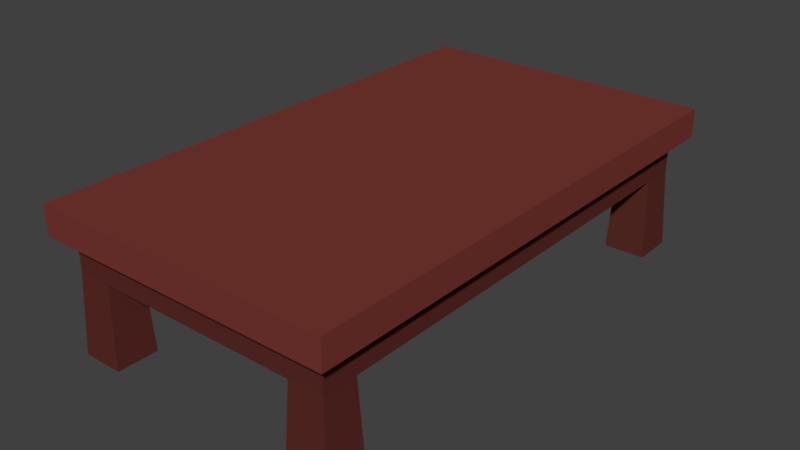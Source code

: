 # Source: CoffeeTable.blend  (saved by Blender 2.76.0; exported with 4.5.12 LTS)
import bpy
from mathutils import Matrix  # noqa: F401  (used for matrix-valued properties, if any)

bpy.ops.wm.read_factory_settings(use_empty=True)
scene = bpy.context.scene
scene.name = 'Scene'

# ---- collections
col_collection_1 = bpy.data.collections.new('Collection 1'); scene.collection.children.link(col_collection_1)

# ---- materials (node trees are filled in below, after node groups)
mat_darkwood_007 = bpy.data.materials.new('DarkWood.007')
mat_darkwood_007.alpha_threshold = 0.0
mat_darkwood_007.roughness = 0.5
mat_wood_009 = bpy.data.materials.new('Wood.009')
mat_wood_009.alpha_threshold = 0.0
mat_wood_009.roughness = 0.5

# ---- material node trees
mat_darkwood_007.use_nodes = True; mat_darkwood_007.node_tree.nodes.clear()
_N = mat_darkwood_007.node_tree.nodes; _L = mat_darkwood_007.node_tree.links
n0 = _N.new('ShaderNodeOutputMaterial'); n0.name = 'Material Output'; n0.location = (300, 300)
n1 = _N.new('ShaderNodeBsdfDiffuse'); n1.name = 'Diffuse BSDF'; n1.location = (10, 300)
n1.inputs[0].default_value = (0.1065, 0.0248, 0.02023, 1.0)
_L.new(n1.outputs[0], n0.inputs[0])
n0.is_active_output = True
mat_wood_009.use_nodes = True; mat_wood_009.node_tree.nodes.clear()
_N = mat_wood_009.node_tree.nodes; _L = mat_wood_009.node_tree.links
n0 = _N.new('ShaderNodeOutputMaterial'); n0.name = 'Material Output'; n0.location = (300, 300)
n1 = _N.new('ShaderNodeBsdfDiffuse'); n1.name = 'Diffuse BSDF'; n1.location = (10, 300)
n1.inputs[0].default_value = (0.1912, 0.0394, 0.03156, 1.0)
_L.new(n1.outputs[0], n0.inputs[0])
n0.is_active_output = True

# ---- world
world_world = bpy.data.worlds.new('World'); scene.world = world_world
world_world.color = (0.05088, 0.05088, 0.05088)
world_world.use_sun_shadow = False
world_world.sun_shadow_jitter_overblur = 0.0
world_world.cycles.sampling_method = 'MANUAL'
world_world.cycles.sample_map_resolution = 256

# ---- meshes
me_cube_006 = bpy.data.meshes.new('Cube.006')
me_cube_006.from_pydata([(-0.2723, -0.4842, -0.004309), (-0.2651, -0.477, 0.1526), (-0.2723, -0.4029, -0.004309), (-0.2651, -0.4101, 0.1526), (-0.191, -0.4842, -0.004309), (-0.1982, -0.477, 0.1526), (-0.191, -0.4029, -0.004309), (-0.1982, -0.4101, 0.1526), (-0.2651, -0.477, 0.2193), (-0.1982, -0.4101, 0.2193), (-0.2944, -0.5081, 0.2759), (-0.2944, -0.5081, 0.2193), (0.2723, -0.4842, -0.004309), (0.2651, -0.477, 0.1526), (0.2723, -0.4029, -0.004309), (0.2651, -0.4101, 0.1526), (0.191, -0.4842, -0.004309), (0.1982, -0.477, 0.1526), (0.191, -0.4029, -0.004309), (0.1982, -0.4101, 0.1526), (0.2651, -0.477, 0.2193), (0.1982, -0.4101, 0.2193), (0.0, -0.4101, 0.1526), (0.0, -0.477, 0.1526), (0.0, -0.4101, 0.2193), (0.0, -0.477, 0.2193), (0.2944, -0.5081, 0.2759), (0.0, -0.5081, 0.2759), (0.2944, -0.5081, 0.2193), (0.0, -0.5081, 0.2193), (-0.2723, 0.4842, -0.004309), (-0.2651, 0.477, 0.1526), (-0.2723, 0.4029, -0.004309), (-0.2651, 0.4101, 0.1526), (-0.191, 0.4842, -0.004309), (-0.1982, 0.477, 0.1526), (-0.191, 0.4029, -0.004309), (-0.1982, 0.4101, 0.1526), (-0.2651, 0.477, 0.2193), (-0.1982, 0.4101, 0.2193), (-0.2651, 0.0, 0.1526), (-0.1982, 0.0, 0.1526), (-0.2651, 0.0, 0.2193), (-0.1982, 0.0, 0.2193), (-0.2944, 0.5081, 0.2759), (-0.2944, 0.0, 0.2759), (-0.2944, 0.5081, 0.2193), (-0.2944, 0.0, 0.2193), (0.2723, 0.4842, -0.004309), (0.2651, 0.477, 0.1526), (0.2723, 0.4029, -0.004309), (0.2651, 0.4101, 0.1526), (0.191, 0.4842, -0.004309), (0.1982, 0.477, 0.1526), (0.191, 0.4029, -0.004309), (0.1982, 0.4101, 0.1526), (0.2651, 0.477, 0.2193), (0.1982, 0.4101, 0.2193), (0.2651, 0.0, 0.1526), (0.1982, 0.0, 0.1526), (0.2651, 0.0, 0.2193), (0.1982, 0.0, 0.2193), (0.0, 0.4101, 0.1526), (0.0, 0.477, 0.1526), (0.0, 0.4101, 0.2193), (0.0, 0.477, 0.2193), (0.2944, 0.5081, 0.2759), (0.2944, 0.0, 0.2759), (0.0, 0.5081, 0.2759), (0.0, 0.0, 0.2193), (0.0, 0.0, 0.2759), (0.2944, 0.5081, 0.2193), (0.0, 0.5081, 0.2193), (0.2944, 0.0, 0.2193)], [(69, 70)], [(1, 3, 2, 0), (3, 7, 6, 2), (7, 5, 4, 6), (5, 1, 0, 4), (0, 2, 6, 4), (10, 27, 70), (5, 7, 22, 23), (7, 3, 40, 41), (9, 7, 41, 43), (42, 8, 11, 47), (8, 25, 29, 11), (7, 9, 24, 22), (8, 5, 23, 25), (1, 5, 8), (24, 9, 69), (9, 43, 69), (45, 10, 70), (47, 11, 10, 45), (3, 8, 42, 40), (3, 1, 8), (11, 29, 27, 10), (13, 12, 14, 15), (15, 14, 18, 19), (19, 18, 16, 17), (17, 16, 12, 13), (12, 16, 18, 14), (26, 70, 27), (17, 23, 22, 19), (19, 59, 58, 15), (21, 61, 59, 19), (60, 73, 28, 20), (20, 28, 29, 25), (19, 22, 24, 21), (20, 25, 23, 17), (13, 20, 17), (24, 69, 21), (21, 69, 61), (67, 70, 26), (73, 67, 26, 28), (15, 58, 60, 20), (15, 20, 13), (28, 26, 27, 29), (31, 30, 32, 33), (33, 32, 36, 37), (37, 36, 34, 35), (35, 34, 30, 31), (30, 34, 36, 32), (44, 70, 68), (35, 63, 62, 37), (37, 41, 40, 33), (39, 43, 41, 37), (42, 47, 46, 38), (38, 46, 72, 65), (37, 62, 64, 39), (38, 65, 63, 35), (31, 38, 35), (64, 69, 39), (39, 69, 43), (45, 70, 44), (47, 45, 44, 46), (33, 40, 42, 38), (33, 38, 31), (46, 44, 68, 72), (49, 51, 50, 48), (51, 55, 54, 50), (55, 53, 52, 54), (53, 49, 48, 52), (48, 50, 54, 52), (66, 68, 70), (53, 55, 62, 63), (55, 51, 58, 59), (57, 55, 59, 61), (60, 56, 71, 73), (56, 65, 72, 71), (55, 57, 64, 62), (56, 53, 63, 65), (49, 53, 56), (64, 57, 69), (57, 61, 69), (67, 66, 70), (73, 71, 66, 67), (51, 56, 60, 58), (51, 49, 56), (71, 72, 68, 66)])
me_cube_006.polygons.foreach_set('material_index', [0, 0, 0, 0, 0, 1, 0, 0, 0, 1, 1, 0, 0, 0, 1, 1, 1, 1, 0, 0, 1, 0, 0, 0, 0, 0, 1, 0, 0, 0, 1, 1, 0, 0, 0, 1, 1, 1, 1, 0, 0, 1, 0, 0, 0, 0, 0, 1, 0, 0, 0, 1, 1, 0, 0, 0, 1, 1, 1, 1, 0, 0, 1, 0, 0, 0, 0, 0, 1, 0, 0, 0, 1, 1, 0, 0, 0, 1, 1, 1, 1, 0, 0, 1])
me_cube_006.materials.append(mat_darkwood_007)
me_cube_006.materials.append(mat_wood_009)
me_cube_006.use_remesh_preserve_volume = False
me_cube_006.use_remesh_preserve_attributes = False
me_cube_006.use_mirror_vertex_groups = False
me_cube_006.update()

# ---- objects
ob_coffee_table = bpy.data.objects.new('Coffee Table', me_cube_006)

# ---- transforms, parenting, visibility, modifiers, constraints
ob_coffee_table.location = (0.0, 0.0, 0.0)
ob_coffee_table.lineart.crease_threshold = 0.0

# ---- collection membership
col_collection_1.objects.link(ob_coffee_table)

# ---- scene / render settings (as saved in the file)
scene.frame_start = 1; scene.frame_end = 250; scene.frame_set(1)
scene.render.engine = 'CYCLES'
scene.render.resolution_percentage = 50
scene.render.dither_intensity = 0.0
scene.cycles.use_denoising = False
scene.cycles.samples = 10
scene.cycles.sampling_pattern = 'TABULATED_SOBOL'
scene.cycles.light_sampling_threshold = 0.0
scene.cycles.use_adaptive_sampling = False
scene.cycles.use_light_tree = False
scene.cycles.blur_glossy = 0.0
scene.cycles.pixel_filter_type = 'GAUSSIAN'
scene.cycles.sample_clamp_indirect = 0.0
scene.view_settings.view_transform = 'Standard'
bpy.context.view_layer.update()

# ---- added for rendering (the .blend has no active camera and no usable light): camera, sun
cam_auto = bpy.data.cameras.new('AutoCamera')
cam_auto.lens = 50.0
cam_auto.sensor_width = 36.0
cam_auto.clip_end = 1000.0
ob_auto_camera = bpy.data.objects.new('AutoCamera', cam_auto)
scene.collection.objects.link(ob_auto_camera)
ob_auto_camera.location = (1.11718, -1.34061, 1.02952)
ob_auto_camera.rotation_euler = (1.09748, -7.21219e-08, 0.694738)
scene.camera = ob_auto_camera
light_auto_sun = bpy.data.lights.new('AutoSun', 'SUN')
light_auto_sun.energy = 3.0
light_auto_sun.angle = 0.0523599
ob_auto_sun = bpy.data.objects.new('AutoSun', light_auto_sun)
scene.collection.objects.link(ob_auto_sun)
ob_auto_sun.rotation_euler = (0.872665, 0.174533, 0.523599)
bpy.context.view_layer.update()
